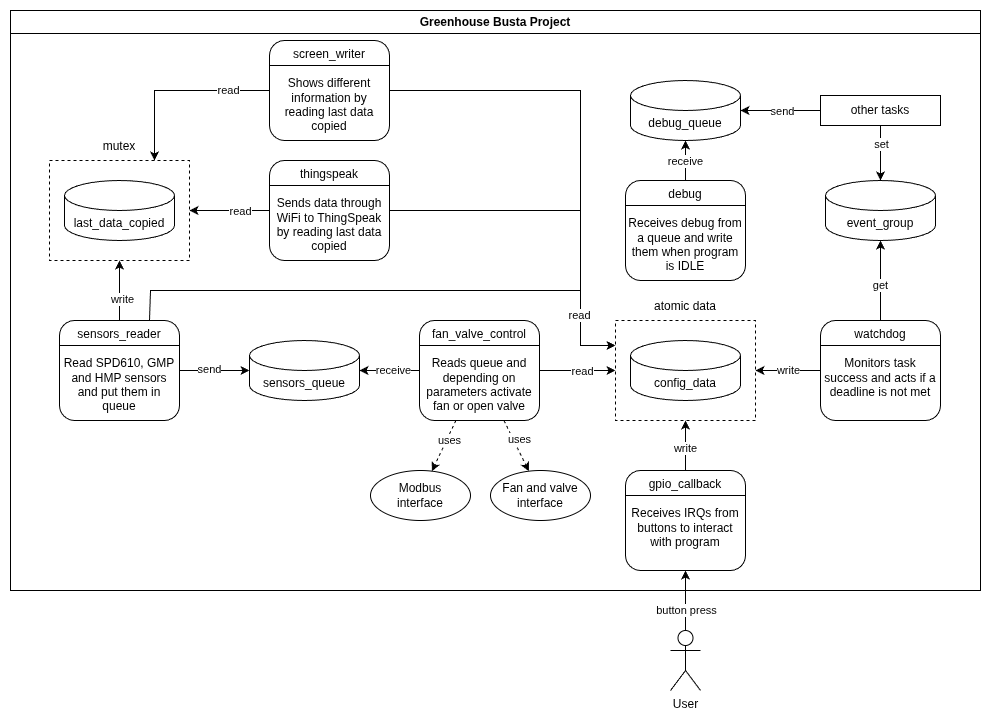

The diagram above was exported from draw.io. Its source (the exported page's mxGraphModel, read from the mxfile embedded in the PNG):
<mxGraphModel dx="986" dy="1523" grid="1" gridSize="10" guides="1" tooltips="1" connect="1" arrows="1" fold="1" page="1" pageScale="1" pageWidth="1169" pageHeight="827" math="0" shadow="0">
  <root>
    <mxCell id="0" />
    <mxCell id="1" parent="0" />
    <mxCell id="idAoom3QC-6jrUMzl2YX-7" parent="1" style="swimlane;whiteSpace=wrap;html=1;" value="Greenhouse Busta Project" vertex="1">
      <mxGeometry height="580" width="970" x="30" y="20" as="geometry" />
    </mxCell>
    <mxCell id="idAoom3QC-6jrUMzl2YX-30" parent="idAoom3QC-6jrUMzl2YX-7" style="ellipse;whiteSpace=wrap;html=1;" value="Modbus&lt;div&gt;interface&lt;/div&gt;" vertex="1">
      <mxGeometry height="50" width="100" x="360" y="460" as="geometry" />
    </mxCell>
    <mxCell id="idAoom3QC-6jrUMzl2YX-62" edge="1" parent="idAoom3QC-6jrUMzl2YX-7" source="idAoom3QC-6jrUMzl2YX-13" style="edgeStyle=orthogonalEdgeStyle;rounded=0;orthogonalLoop=1;jettySize=auto;html=1;exitX=1;exitY=0.5;exitDx=0;exitDy=0;entryX=0;entryY=0.5;entryDx=0;entryDy=0;" target="idAoom3QC-6jrUMzl2YX-58">
      <mxGeometry relative="1" as="geometry" />
    </mxCell>
    <mxCell id="idAoom3QC-6jrUMzl2YX-63" connectable="0" parent="idAoom3QC-6jrUMzl2YX-62" style="edgeLabel;html=1;align=center;verticalAlign=middle;resizable=0;points=[];" value="read" vertex="1">
      <mxGeometry relative="1" x="-0.8557" y="5" as="geometry">
        <mxPoint x="36" y="5" as="offset" />
      </mxGeometry>
    </mxCell>
    <mxCell id="idAoom3QC-6jrUMzl2YX-13" parent="idAoom3QC-6jrUMzl2YX-7" style="rounded=1;whiteSpace=wrap;html=1;" value="&lt;div&gt;fan_valve_control&lt;/div&gt;&lt;div&gt;&lt;br&gt;&lt;/div&gt;&lt;div&gt;Reads queue and depending on parameters activate fan or open valve&lt;/div&gt;" vertex="1">
      <mxGeometry height="100" width="120" x="409" y="310" as="geometry" />
    </mxCell>
    <mxCell id="idAoom3QC-6jrUMzl2YX-14" edge="1" parent="idAoom3QC-6jrUMzl2YX-7" source="idAoom3QC-6jrUMzl2YX-13" style="endArrow=none;html=1;rounded=0;exitX=0;exitY=0.25;exitDx=0;exitDy=0;entryX=1;entryY=0.25;entryDx=0;entryDy=0;" target="idAoom3QC-6jrUMzl2YX-13" value="">
      <mxGeometry height="50" relative="1" width="50" as="geometry">
        <mxPoint x="809" y="690" as="sourcePoint" />
        <mxPoint x="859" y="640" as="targetPoint" />
      </mxGeometry>
    </mxCell>
    <mxCell id="idAoom3QC-6jrUMzl2YX-17" parent="idAoom3QC-6jrUMzl2YX-7" style="rounded=1;whiteSpace=wrap;html=1;" value="&lt;div&gt;screen_writer&lt;/div&gt;&lt;div&gt;&lt;br&gt;&lt;/div&gt;&lt;div&gt;Shows different information by reading last data copied&lt;/div&gt;" vertex="1">
      <mxGeometry height="100" width="120" x="259" y="30" as="geometry" />
    </mxCell>
    <mxCell id="idAoom3QC-6jrUMzl2YX-18" edge="1" parent="idAoom3QC-6jrUMzl2YX-7" source="idAoom3QC-6jrUMzl2YX-17" style="endArrow=none;html=1;rounded=0;exitX=0;exitY=0.25;exitDx=0;exitDy=0;entryX=1;entryY=0.25;entryDx=0;entryDy=0;" target="idAoom3QC-6jrUMzl2YX-17" value="">
      <mxGeometry height="50" relative="1" width="50" as="geometry">
        <mxPoint x="809" y="680" as="sourcePoint" />
        <mxPoint x="859" y="630" as="targetPoint" />
      </mxGeometry>
    </mxCell>
    <mxCell id="idAoom3QC-6jrUMzl2YX-20" parent="idAoom3QC-6jrUMzl2YX-7" style="rounded=1;whiteSpace=wrap;html=1;" value="&lt;div&gt;sensors_reader&lt;/div&gt;&lt;div&gt;&lt;br&gt;&lt;/div&gt;&lt;div&gt;Read SPD610, GMP and HMP sensors and put them in queue&lt;/div&gt;" vertex="1">
      <mxGeometry height="100" width="120" x="49" y="310" as="geometry" />
    </mxCell>
    <mxCell id="idAoom3QC-6jrUMzl2YX-21" edge="1" parent="idAoom3QC-6jrUMzl2YX-7" source="idAoom3QC-6jrUMzl2YX-20" style="endArrow=none;html=1;rounded=0;exitX=0;exitY=0.25;exitDx=0;exitDy=0;entryX=1;entryY=0.25;entryDx=0;entryDy=0;" target="idAoom3QC-6jrUMzl2YX-20" value="">
      <mxGeometry height="50" relative="1" width="50" as="geometry">
        <mxPoint x="429" y="700" as="sourcePoint" />
        <mxPoint x="479" y="650" as="targetPoint" />
      </mxGeometry>
    </mxCell>
    <mxCell id="idAoom3QC-6jrUMzl2YX-24" parent="idAoom3QC-6jrUMzl2YX-7" style="rounded=1;whiteSpace=wrap;html=1;" value="&lt;div&gt;thingspeak&lt;/div&gt;&lt;div&gt;&lt;br&gt;&lt;/div&gt;&lt;div&gt;Sends data through WiFi to ThingSpeak by reading last data copied&lt;/div&gt;" vertex="1">
      <mxGeometry height="100" width="120" x="259" y="150" as="geometry" />
    </mxCell>
    <mxCell id="idAoom3QC-6jrUMzl2YX-25" edge="1" parent="idAoom3QC-6jrUMzl2YX-7" source="idAoom3QC-6jrUMzl2YX-24" style="endArrow=none;html=1;rounded=0;exitX=0;exitY=0.25;exitDx=0;exitDy=0;entryX=1;entryY=0.25;entryDx=0;entryDy=0;" target="idAoom3QC-6jrUMzl2YX-24" value="">
      <mxGeometry height="50" relative="1" width="50" as="geometry">
        <mxPoint x="579" y="450" as="sourcePoint" />
        <mxPoint x="629" y="400" as="targetPoint" />
      </mxGeometry>
    </mxCell>
    <mxCell id="idAoom3QC-6jrUMzl2YX-41" parent="idAoom3QC-6jrUMzl2YX-7" style="shape=cylinder3;whiteSpace=wrap;html=1;boundedLbl=1;backgroundOutline=1;size=15;" value="sensors_queue" vertex="1">
      <mxGeometry height="60" width="110" x="239" y="330" as="geometry" />
    </mxCell>
    <mxCell id="idAoom3QC-6jrUMzl2YX-42" edge="1" parent="idAoom3QC-6jrUMzl2YX-7" source="idAoom3QC-6jrUMzl2YX-20" style="endArrow=classic;html=1;rounded=0;" target="idAoom3QC-6jrUMzl2YX-41" value="">
      <mxGeometry height="50" relative="1" width="50" as="geometry">
        <mxPoint x="289" y="430" as="sourcePoint" />
        <mxPoint x="339" y="380" as="targetPoint" />
      </mxGeometry>
    </mxCell>
    <mxCell id="idAoom3QC-6jrUMzl2YX-43" connectable="0" parent="idAoom3QC-6jrUMzl2YX-42" style="edgeLabel;html=1;align=center;verticalAlign=middle;resizable=0;points=[];" value="send" vertex="1">
      <mxGeometry relative="1" x="-0.1833" y="2" as="geometry">
        <mxPoint as="offset" />
      </mxGeometry>
    </mxCell>
    <mxCell id="idAoom3QC-6jrUMzl2YX-44" edge="1" parent="idAoom3QC-6jrUMzl2YX-7" source="idAoom3QC-6jrUMzl2YX-41" style="endArrow=none;html=1;rounded=0;startArrow=classic;startFill=1;endFill=0;" target="idAoom3QC-6jrUMzl2YX-13" value="">
      <mxGeometry height="50" relative="1" width="50" as="geometry">
        <mxPoint x="389" y="430" as="sourcePoint" />
        <mxPoint x="439" y="380" as="targetPoint" />
      </mxGeometry>
    </mxCell>
    <mxCell id="idAoom3QC-6jrUMzl2YX-89" connectable="0" parent="idAoom3QC-6jrUMzl2YX-44" style="edgeLabel;html=1;align=center;verticalAlign=middle;resizable=0;points=[];" value="receive" vertex="1">
      <mxGeometry relative="1" x="0.16" y="-2" as="geometry">
        <mxPoint x="-2" y="-3" as="offset" />
      </mxGeometry>
    </mxCell>
    <mxCell id="idAoom3QC-6jrUMzl2YX-45" parent="idAoom3QC-6jrUMzl2YX-7" style="shape=cylinder3;whiteSpace=wrap;html=1;boundedLbl=1;backgroundOutline=1;size=15;" value="last_data_copied" vertex="1">
      <mxGeometry height="60" width="110" x="54" y="170" as="geometry" />
    </mxCell>
    <mxCell id="idAoom3QC-6jrUMzl2YX-46" edge="1" parent="idAoom3QC-6jrUMzl2YX-7" source="idAoom3QC-6jrUMzl2YX-20" style="endArrow=classic;html=1;rounded=0;entryX=0.5;entryY=1;entryDx=0;entryDy=0;" target="idAoom3QC-6jrUMzl2YX-50" value="">
      <mxGeometry height="50" relative="1" width="50" as="geometry">
        <mxPoint x="269" y="380" as="sourcePoint" />
        <mxPoint x="319" y="330" as="targetPoint" />
      </mxGeometry>
    </mxCell>
    <mxCell id="idAoom3QC-6jrUMzl2YX-47" connectable="0" parent="idAoom3QC-6jrUMzl2YX-46" style="edgeLabel;html=1;align=center;verticalAlign=middle;resizable=0;points=[];" value="write" vertex="1">
      <mxGeometry relative="1" x="-0.2882" y="-2" as="geometry">
        <mxPoint as="offset" />
      </mxGeometry>
    </mxCell>
    <mxCell id="idAoom3QC-6jrUMzl2YX-50" parent="idAoom3QC-6jrUMzl2YX-7" style="rounded=0;whiteSpace=wrap;html=1;dashed=1;fillColor=none;" value="&lt;div&gt;mutex&lt;/div&gt;&lt;div&gt;&lt;br&gt;&lt;/div&gt;&lt;div&gt;&lt;br&gt;&lt;/div&gt;&lt;div&gt;&lt;br&gt;&lt;/div&gt;&lt;div&gt;&lt;br&gt;&lt;/div&gt;&lt;div&gt;&lt;br&gt;&lt;/div&gt;&lt;div&gt;&lt;br&gt;&lt;/div&gt;&lt;div&gt;&lt;br&gt;&lt;/div&gt;&lt;div&gt;&lt;br&gt;&lt;/div&gt;&lt;div&gt;&lt;br&gt;&lt;/div&gt;" vertex="1">
      <mxGeometry height="100" width="140" x="39" y="150" as="geometry" />
    </mxCell>
    <mxCell id="idAoom3QC-6jrUMzl2YX-52" edge="1" parent="idAoom3QC-6jrUMzl2YX-7" source="idAoom3QC-6jrUMzl2YX-24" style="endArrow=classic;html=1;rounded=0;" target="idAoom3QC-6jrUMzl2YX-50" value="">
      <mxGeometry height="50" relative="1" width="50" as="geometry">
        <mxPoint x="559" y="220" as="sourcePoint" />
        <mxPoint x="609" y="170" as="targetPoint" />
      </mxGeometry>
    </mxCell>
    <mxCell id="idAoom3QC-6jrUMzl2YX-54" connectable="0" parent="idAoom3QC-6jrUMzl2YX-52" style="edgeLabel;html=1;align=center;verticalAlign=middle;resizable=0;points=[];" value="read" vertex="1">
      <mxGeometry relative="1" x="0.3944" y="2" as="geometry">
        <mxPoint x="26" y="-2" as="offset" />
      </mxGeometry>
    </mxCell>
    <mxCell id="idAoom3QC-6jrUMzl2YX-55" edge="1" parent="idAoom3QC-6jrUMzl2YX-7" source="idAoom3QC-6jrUMzl2YX-17" style="endArrow=classic;html=1;rounded=0;entryX=0.75;entryY=0;entryDx=0;entryDy=0;" target="idAoom3QC-6jrUMzl2YX-50" value="">
      <mxGeometry height="50" relative="1" width="50" as="geometry">
        <Array as="points">
          <mxPoint x="144" y="80" />
        </Array>
        <mxPoint x="299" y="240" as="sourcePoint" />
        <mxPoint x="349" y="190" as="targetPoint" />
      </mxGeometry>
    </mxCell>
    <mxCell id="idAoom3QC-6jrUMzl2YX-56" connectable="0" parent="idAoom3QC-6jrUMzl2YX-55" style="edgeLabel;html=1;align=center;verticalAlign=middle;resizable=0;points=[];" value="read" vertex="1">
      <mxGeometry relative="1" x="-0.5532" y="-1" as="geometry">
        <mxPoint as="offset" />
      </mxGeometry>
    </mxCell>
    <mxCell id="idAoom3QC-6jrUMzl2YX-31" parent="idAoom3QC-6jrUMzl2YX-7" style="ellipse;whiteSpace=wrap;html=1;" value="Fan and valve&lt;div&gt;interface&lt;/div&gt;" vertex="1">
      <mxGeometry height="50" width="100" x="480" y="460" as="geometry" />
    </mxCell>
    <mxCell id="idAoom3QC-6jrUMzl2YX-60" edge="1" parent="idAoom3QC-6jrUMzl2YX-7" source="idAoom3QC-6jrUMzl2YX-15" style="edgeStyle=orthogonalEdgeStyle;rounded=0;orthogonalLoop=1;jettySize=auto;html=1;exitX=0.5;exitY=0;exitDx=0;exitDy=0;entryX=0.5;entryY=1;entryDx=0;entryDy=0;" target="idAoom3QC-6jrUMzl2YX-58">
      <mxGeometry relative="1" as="geometry" />
    </mxCell>
    <mxCell id="idAoom3QC-6jrUMzl2YX-61" connectable="0" parent="idAoom3QC-6jrUMzl2YX-60" style="edgeLabel;html=1;align=center;verticalAlign=middle;resizable=0;points=[];" value="write" vertex="1">
      <mxGeometry relative="1" x="-0.0533" y="-2" as="geometry">
        <mxPoint x="-3" as="offset" />
      </mxGeometry>
    </mxCell>
    <mxCell id="idAoom3QC-6jrUMzl2YX-66" edge="1" parent="idAoom3QC-6jrUMzl2YX-7" source="idAoom3QC-6jrUMzl2YX-13" style="endArrow=classic;dashed=1;html=1;rounded=0;endFill=1;" target="idAoom3QC-6jrUMzl2YX-31" value="">
      <mxGeometry height="50" relative="1" width="50" as="geometry">
        <mxPoint x="510" y="420" as="sourcePoint" />
        <mxPoint x="560" y="370" as="targetPoint" />
      </mxGeometry>
    </mxCell>
    <mxCell id="idAoom3QC-6jrUMzl2YX-69" connectable="0" parent="idAoom3QC-6jrUMzl2YX-66" style="edgeLabel;html=1;align=center;verticalAlign=middle;resizable=0;points=[];" value="uses" vertex="1">
      <mxGeometry relative="1" x="-0.5022" as="geometry">
        <mxPoint x="9" y="6" as="offset" />
      </mxGeometry>
    </mxCell>
    <mxCell id="idAoom3QC-6jrUMzl2YX-67" edge="1" parent="idAoom3QC-6jrUMzl2YX-7" source="idAoom3QC-6jrUMzl2YX-13" style="endArrow=classic;dashed=1;html=1;rounded=0;startArrow=none;startFill=0;endFill=1;" target="idAoom3QC-6jrUMzl2YX-30" value="">
      <mxGeometry height="50" relative="1" width="50" as="geometry">
        <mxPoint x="510" y="420" as="sourcePoint" />
        <mxPoint x="560" y="370" as="targetPoint" />
      </mxGeometry>
    </mxCell>
    <mxCell id="idAoom3QC-6jrUMzl2YX-68" connectable="0" parent="idAoom3QC-6jrUMzl2YX-67" style="edgeLabel;html=1;align=center;verticalAlign=middle;resizable=0;points=[];" value="uses" vertex="1">
      <mxGeometry relative="1" x="-0.2923" y="2" as="geometry">
        <mxPoint as="offset" />
      </mxGeometry>
    </mxCell>
    <mxCell id="idAoom3QC-6jrUMzl2YX-72" edge="1" parent="idAoom3QC-6jrUMzl2YX-7" source="idAoom3QC-6jrUMzl2YX-5" style="edgeStyle=orthogonalEdgeStyle;rounded=0;orthogonalLoop=1;jettySize=auto;html=1;" target="idAoom3QC-6jrUMzl2YX-71" value="">
      <mxGeometry relative="1" as="geometry" />
    </mxCell>
    <mxCell id="idAoom3QC-6jrUMzl2YX-73" connectable="0" parent="idAoom3QC-6jrUMzl2YX-72" style="edgeLabel;html=1;align=center;verticalAlign=middle;resizable=0;points=[];" value="get" vertex="1">
      <mxGeometry relative="1" x="-0.1267" y="1" as="geometry">
        <mxPoint as="offset" />
      </mxGeometry>
    </mxCell>
    <mxCell id="idAoom3QC-6jrUMzl2YX-5" parent="idAoom3QC-6jrUMzl2YX-7" style="rounded=1;whiteSpace=wrap;html=1;" value="&lt;div&gt;watchdog&lt;/div&gt;&lt;div&gt;&lt;br&gt;&lt;/div&gt;&lt;div&gt;Monitors task success and acts if a deadline is not met&lt;/div&gt;&lt;div&gt;&lt;br&gt;&lt;/div&gt;" vertex="1">
      <mxGeometry height="100" width="120" x="810" y="310" as="geometry" />
    </mxCell>
    <mxCell id="idAoom3QC-6jrUMzl2YX-6" edge="1" parent="idAoom3QC-6jrUMzl2YX-7" source="idAoom3QC-6jrUMzl2YX-5" style="endArrow=none;html=1;rounded=0;exitX=0;exitY=0.25;exitDx=0;exitDy=0;entryX=1;entryY=0.25;entryDx=0;entryDy=0;" target="idAoom3QC-6jrUMzl2YX-5" value="">
      <mxGeometry height="50" relative="1" width="50" as="geometry">
        <mxPoint x="280" y="440" as="sourcePoint" />
        <mxPoint x="330" y="390" as="targetPoint" />
      </mxGeometry>
    </mxCell>
    <mxCell id="idAoom3QC-6jrUMzl2YX-86" edge="1" parent="idAoom3QC-6jrUMzl2YX-7" source="idAoom3QC-6jrUMzl2YX-22" style="edgeStyle=orthogonalEdgeStyle;rounded=0;orthogonalLoop=1;jettySize=auto;html=1;" target="idAoom3QC-6jrUMzl2YX-82" value="">
      <mxGeometry relative="1" as="geometry" />
    </mxCell>
    <mxCell id="idAoom3QC-6jrUMzl2YX-87" connectable="0" parent="idAoom3QC-6jrUMzl2YX-86" style="edgeLabel;html=1;align=center;verticalAlign=middle;resizable=0;points=[];" value="receive" vertex="1">
      <mxGeometry relative="1" x="-0.008" y="1" as="geometry">
        <mxPoint as="offset" />
      </mxGeometry>
    </mxCell>
    <mxCell id="idAoom3QC-6jrUMzl2YX-22" parent="idAoom3QC-6jrUMzl2YX-7" style="rounded=1;whiteSpace=wrap;html=1;" value="&lt;div&gt;debug&lt;/div&gt;&lt;div&gt;&lt;br&gt;&lt;/div&gt;&lt;div&gt;Receives debug from a queue and write them when program is IDLE&lt;/div&gt;" vertex="1">
      <mxGeometry height="100" width="120" x="615" y="170" as="geometry" />
    </mxCell>
    <mxCell id="idAoom3QC-6jrUMzl2YX-23" edge="1" parent="idAoom3QC-6jrUMzl2YX-7" source="idAoom3QC-6jrUMzl2YX-22" style="endArrow=none;html=1;rounded=0;exitX=0;exitY=0.25;exitDx=0;exitDy=0;entryX=1;entryY=0.25;entryDx=0;entryDy=0;" target="idAoom3QC-6jrUMzl2YX-22" value="">
      <mxGeometry height="50" relative="1" width="50" as="geometry">
        <mxPoint x="1080" y="540" as="sourcePoint" />
        <mxPoint x="1130" y="490" as="targetPoint" />
      </mxGeometry>
    </mxCell>
    <mxCell id="idAoom3QC-6jrUMzl2YX-57" parent="idAoom3QC-6jrUMzl2YX-7" style="shape=cylinder3;whiteSpace=wrap;html=1;boundedLbl=1;backgroundOutline=1;size=15;" value="config_data" vertex="1">
      <mxGeometry height="60" width="110" x="620" y="330" as="geometry" />
    </mxCell>
    <mxCell id="idAoom3QC-6jrUMzl2YX-58" parent="idAoom3QC-6jrUMzl2YX-7" style="rounded=0;whiteSpace=wrap;html=1;dashed=1;fillColor=none;" value="&lt;div&gt;atomic data&lt;/div&gt;&lt;div&gt;&lt;br&gt;&lt;/div&gt;&lt;div&gt;&lt;br&gt;&lt;/div&gt;&lt;div&gt;&lt;br&gt;&lt;/div&gt;&lt;div&gt;&lt;br&gt;&lt;/div&gt;&lt;div&gt;&lt;br&gt;&lt;/div&gt;&lt;div&gt;&lt;br&gt;&lt;/div&gt;&lt;div&gt;&lt;br&gt;&lt;/div&gt;&lt;div&gt;&lt;br&gt;&lt;/div&gt;&lt;div&gt;&lt;br&gt;&lt;/div&gt;" vertex="1">
      <mxGeometry height="100" width="140" x="605" y="310" as="geometry" />
    </mxCell>
    <mxCell id="idAoom3QC-6jrUMzl2YX-70" edge="1" parent="idAoom3QC-6jrUMzl2YX-7" source="idAoom3QC-6jrUMzl2YX-5" style="endArrow=classic;html=1;rounded=0;exitX=0;exitY=0.5;exitDx=0;exitDy=0;entryX=1;entryY=0.5;entryDx=0;entryDy=0;" target="idAoom3QC-6jrUMzl2YX-58" value="">
      <mxGeometry height="50" relative="1" width="50" as="geometry">
        <mxPoint x="480" y="340" as="sourcePoint" />
        <mxPoint x="530" y="290" as="targetPoint" />
      </mxGeometry>
    </mxCell>
    <mxCell id="idAoom3QC-6jrUMzl2YX-93" connectable="0" parent="idAoom3QC-6jrUMzl2YX-70" style="edgeLabel;html=1;align=center;verticalAlign=middle;resizable=0;points=[];" value="write" vertex="1">
      <mxGeometry relative="1" x="-0.0284" y="3" as="geometry">
        <mxPoint y="-4" as="offset" />
      </mxGeometry>
    </mxCell>
    <mxCell id="idAoom3QC-6jrUMzl2YX-71" parent="idAoom3QC-6jrUMzl2YX-7" style="shape=cylinder3;whiteSpace=wrap;html=1;boundedLbl=1;backgroundOutline=1;size=15;" value="event_group" vertex="1">
      <mxGeometry height="60" width="110" x="815" y="170" as="geometry" />
    </mxCell>
    <mxCell id="idAoom3QC-6jrUMzl2YX-78" edge="1" parent="idAoom3QC-6jrUMzl2YX-7" source="idAoom3QC-6jrUMzl2YX-76" style="edgeStyle=orthogonalEdgeStyle;rounded=0;orthogonalLoop=1;jettySize=auto;html=1;" target="idAoom3QC-6jrUMzl2YX-71" value="">
      <mxGeometry relative="1" as="geometry" />
    </mxCell>
    <mxCell id="idAoom3QC-6jrUMzl2YX-101" connectable="0" parent="idAoom3QC-6jrUMzl2YX-78" style="edgeLabel;html=1;align=center;verticalAlign=middle;resizable=0;points=[];" value="set" vertex="1">
      <mxGeometry relative="1" x="-0.3374" as="geometry">
        <mxPoint as="offset" />
      </mxGeometry>
    </mxCell>
    <mxCell id="idAoom3QC-6jrUMzl2YX-83" edge="1" parent="idAoom3QC-6jrUMzl2YX-7" source="idAoom3QC-6jrUMzl2YX-76" style="edgeStyle=orthogonalEdgeStyle;rounded=0;orthogonalLoop=1;jettySize=auto;html=1;" target="idAoom3QC-6jrUMzl2YX-82" value="">
      <mxGeometry relative="1" as="geometry" />
    </mxCell>
    <mxCell id="idAoom3QC-6jrUMzl2YX-84" connectable="0" parent="idAoom3QC-6jrUMzl2YX-83" style="edgeLabel;html=1;align=center;verticalAlign=middle;resizable=0;points=[];" value="send" vertex="1">
      <mxGeometry relative="1" x="-0.03" y="-3" as="geometry">
        <mxPoint y="3" as="offset" />
      </mxGeometry>
    </mxCell>
    <mxCell id="idAoom3QC-6jrUMzl2YX-76" parent="idAoom3QC-6jrUMzl2YX-7" style="rounded=0;whiteSpace=wrap;html=1;" value="other tasks" vertex="1">
      <mxGeometry height="30" width="120" x="810" y="85" as="geometry" />
    </mxCell>
    <mxCell id="idAoom3QC-6jrUMzl2YX-82" parent="idAoom3QC-6jrUMzl2YX-7" style="shape=cylinder3;whiteSpace=wrap;html=1;boundedLbl=1;backgroundOutline=1;size=15;" value="debug_queue" vertex="1">
      <mxGeometry height="60" width="110" x="620" y="70" as="geometry" />
    </mxCell>
    <mxCell id="idAoom3QC-6jrUMzl2YX-15" parent="idAoom3QC-6jrUMzl2YX-7" style="rounded=1;whiteSpace=wrap;html=1;" value="&lt;div&gt;gpio_callback&lt;/div&gt;&lt;div&gt;&lt;br&gt;&lt;/div&gt;&lt;div&gt;Receives IRQs from buttons to interact with program&lt;/div&gt;&lt;div&gt;&lt;br&gt;&lt;/div&gt;" vertex="1">
      <mxGeometry height="100" width="120" x="615" y="460" as="geometry" />
    </mxCell>
    <mxCell id="idAoom3QC-6jrUMzl2YX-16" edge="1" parent="idAoom3QC-6jrUMzl2YX-7" source="idAoom3QC-6jrUMzl2YX-15" style="endArrow=none;html=1;rounded=0;exitX=0;exitY=0.25;exitDx=0;exitDy=0;entryX=1;entryY=0.25;entryDx=0;entryDy=0;" target="idAoom3QC-6jrUMzl2YX-15" value="">
      <mxGeometry height="50" relative="1" width="50" as="geometry">
        <mxPoint x="965" y="710" as="sourcePoint" />
        <mxPoint x="1015" y="660" as="targetPoint" />
      </mxGeometry>
    </mxCell>
    <mxCell id="idAoom3QC-6jrUMzl2YX-94" edge="1" parent="idAoom3QC-6jrUMzl2YX-7" source="idAoom3QC-6jrUMzl2YX-20" style="endArrow=classic;html=1;rounded=0;exitX=0.75;exitY=0;exitDx=0;exitDy=0;entryX=0;entryY=0.25;entryDx=0;entryDy=0;" target="idAoom3QC-6jrUMzl2YX-58" value="">
      <mxGeometry height="50" relative="1" width="50" as="geometry">
        <Array as="points">
          <mxPoint x="140" y="280" />
          <mxPoint x="570" y="280" />
          <mxPoint x="570" y="335" />
        </Array>
        <mxPoint x="480" y="330" as="sourcePoint" />
        <mxPoint x="530" y="280" as="targetPoint" />
      </mxGeometry>
    </mxCell>
    <mxCell id="idAoom3QC-6jrUMzl2YX-95" edge="1" parent="idAoom3QC-6jrUMzl2YX-7" source="idAoom3QC-6jrUMzl2YX-24" style="endArrow=classic;html=1;rounded=0;exitX=1;exitY=0.5;exitDx=0;exitDy=0;entryX=0;entryY=0.25;entryDx=0;entryDy=0;" target="idAoom3QC-6jrUMzl2YX-58" value="">
      <mxGeometry height="50" relative="1" width="50" as="geometry">
        <Array as="points">
          <mxPoint x="570" y="200" />
          <mxPoint x="570" y="335" />
        </Array>
        <mxPoint x="480" y="330" as="sourcePoint" />
        <mxPoint x="530" y="280" as="targetPoint" />
      </mxGeometry>
    </mxCell>
    <mxCell id="idAoom3QC-6jrUMzl2YX-96" edge="1" parent="idAoom3QC-6jrUMzl2YX-7" source="idAoom3QC-6jrUMzl2YX-17" style="endArrow=classic;html=1;rounded=0;exitX=1;exitY=0.5;exitDx=0;exitDy=0;entryX=0;entryY=0.25;entryDx=0;entryDy=0;" target="idAoom3QC-6jrUMzl2YX-58" value="">
      <mxGeometry height="50" relative="1" width="50" as="geometry">
        <Array as="points">
          <mxPoint x="570" y="80" />
          <mxPoint x="570" y="335" />
        </Array>
        <mxPoint x="480" y="330" as="sourcePoint" />
        <mxPoint x="570" y="340" as="targetPoint" />
      </mxGeometry>
    </mxCell>
    <mxCell id="idAoom3QC-6jrUMzl2YX-97" connectable="0" parent="idAoom3QC-6jrUMzl2YX-96" style="edgeLabel;html=1;align=center;verticalAlign=middle;resizable=0;points=[];" value="read" vertex="1">
      <mxGeometry relative="1" x="0.7275" y="-2" as="geometry">
        <mxPoint as="offset" />
      </mxGeometry>
    </mxCell>
    <mxCell id="idAoom3QC-6jrUMzl2YX-35" parent="1" style="shape=umlActor;verticalLabelPosition=bottom;verticalAlign=top;html=1;outlineConnect=0;" value="User" vertex="1">
      <mxGeometry height="60" width="30" x="690" y="640" as="geometry" />
    </mxCell>
    <mxCell id="idAoom3QC-6jrUMzl2YX-39" edge="1" parent="1" source="idAoom3QC-6jrUMzl2YX-35" style="endArrow=classic;html=1;rounded=0;exitX=0.5;exitY=0;exitDx=0;exitDy=0;exitPerimeter=0;" target="idAoom3QC-6jrUMzl2YX-15" value="">
      <mxGeometry height="50" relative="1" width="50" as="geometry">
        <mxPoint x="595" y="410" as="sourcePoint" />
        <mxPoint x="645" y="360" as="targetPoint" />
      </mxGeometry>
    </mxCell>
    <mxCell id="idAoom3QC-6jrUMzl2YX-40" connectable="0" parent="idAoom3QC-6jrUMzl2YX-39" style="edgeLabel;html=1;align=center;verticalAlign=middle;resizable=0;points=[];" value="button press" vertex="1">
      <mxGeometry relative="1" x="-0.0803" as="geometry">
        <mxPoint y="7" as="offset" />
      </mxGeometry>
    </mxCell>
  </root>
</mxGraphModel>